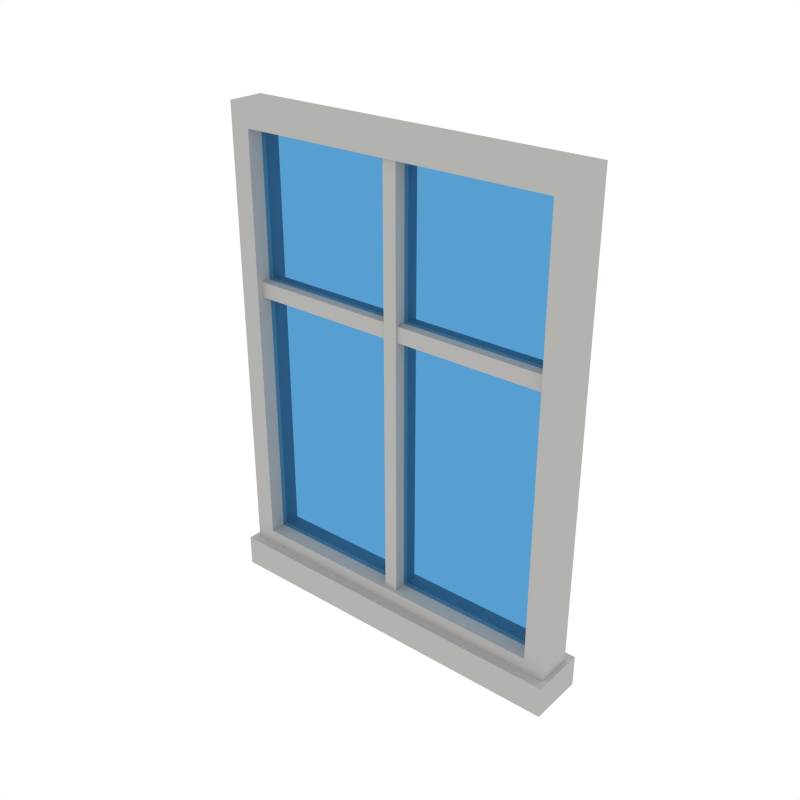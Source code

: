 # Source: Window_Small2_Fixed.blend  (saved by Blender 2.90.8; exported with 4.5.12 LTS)
import bpy
from mathutils import Matrix  # noqa: F401  (used for matrix-valued properties, if any)

bpy.ops.wm.read_factory_settings(use_empty=True)
scene = bpy.context.scene
scene.name = 'Scene'

# ---- collections
col_collection_1 = bpy.data.collections.new('Collection 1'); scene.collection.children.link(col_collection_1)

# ---- materials (node trees are filled in below, after node groups)
mat_glass = bpy.data.materials.new('Glass')
mat_glass.alpha_threshold = 0.0
mat_glass.roughness = 0.5
mat_white = bpy.data.materials.new('White')
mat_white.alpha_threshold = 0.0
mat_white.diffuse_color = (0.448, 0.4433, 0.4294, 1.0)
mat_white.roughness = 0.5

# ---- material node trees
mat_glass.use_nodes = True; mat_glass.node_tree.nodes.clear()
_N = mat_glass.node_tree.nodes; _L = mat_glass.node_tree.links
n0 = _N.new('ShaderNodeOutputMaterial'); n0.name = 'Material Output'; n0.location = (300, 300)
n1 = _N.new('ShaderNodeBsdfTransparent'); n1.name = 'Transparent BSDF'; n1.location = (10, 300)
n1.inputs[0].default_value = (0.3094, 0.5835, 0.8, 1.0)
_L.new(n1.outputs[0], n0.inputs[0])
n0.is_active_output = True

# ---- world
world_world = bpy.data.worlds.new('World'); scene.world = world_world
world_world.color = (1.0, 1.0, 1.0)
world_world.use_sun_shadow = False
world_world.sun_shadow_jitter_overblur = 0.0
world_world.cycles.sampling_method = 'NONE'
world_world.cycles.sample_map_resolution = 256

# ---- meshes
me_cube_034 = bpy.data.meshes.new('Cube.034')
me_cube_034.from_pydata([(-0.4077, -0.006195, 0.1062), (-0.4077, -0.006195, 1.192), (0.4077, -0.006195, 1.192), (0.4077, -0.006195, 0.1062), (-0.4077, 0.006195, 0.1062), (-0.4077, 0.006195, 1.192), (0.4077, 0.006195, 1.192), (0.4077, 0.006195, 0.1062)], [], [(3, 2, 1, 0), (7, 4, 5, 6)])
me_cube_034.materials.append(mat_glass)
me_cube_034.use_remesh_preserve_volume = False
me_cube_034.use_remesh_preserve_attributes = False
me_cube_034.use_mirror_vertex_groups = False
me_cube_034.update()
me_cube_001 = bpy.data.meshes.new('Cube.001')
me_cube_001.from_pydata([(-0.4521, -0.04604, 0.05983), (-0.4521, -0.04604, 1.238), (0.4521, -0.04604, 0.05983), (0.4521, -0.04604, 1.238), (-0.4005, -0.04604, 0.1157), (-0.4005, -0.04604, 1.182), (0.4005, -0.04604, 1.182), (0.4005, -0.04604, 0.1157), (-0.4349, -0.02943, 0.8142), (0.4349, -0.02943, 0.8142), (-0.4349, -0.02943, 0.7756), (0.4349, -0.02943, 0.7756), (-0.4641, -0.07055, 0.07997), (0.4641, -0.07055, 0.07997), (-0.4641, -0.07055, -2.384e-07), (0.4641, -0.07055, -2.384e-07), (0.01722, -0.03507, 1.197), (0.01722, -0.03507, 0.1028), (-0.01722, -0.03507, 1.197), (-0.01722, -0.03507, 0.1028), (-0.4521, 0.04604, 0.05983), (-0.4521, 0.04604, 1.238), (0.4521, 0.04604, 0.05983), (0.4521, 0.04604, 1.238), (-0.4521, 0.0, 0.05983), (-0.4521, 0.0, 1.238), (0.4521, 0.0, 0.05983), (0.4521, 0.0, 1.238), (-0.4005, 0.04604, 0.1157), (-0.4005, 0.04604, 1.182), (0.4005, 0.04604, 1.182), (0.4005, 0.04604, 0.1157), (-0.4005, 0.0, 0.1157), (-0.4005, 0.0, 1.182), (0.4005, 0.0, 1.182), (0.4005, 0.0, 0.1157), (-0.4349, 0.02943, 0.8142), (0.4349, 0.02943, 0.8142), (-0.4349, 0.02943, 0.7756), (0.4349, 0.02943, 0.7756), (0.4349, 0.0, 0.8142), (-0.4349, 0.0, 0.8142), (0.4349, 0.0, 0.7756), (-0.4349, 0.0, 0.7756), (-0.4641, 0.07055, 0.07997), (0.4641, 0.07055, 0.07997), (-0.4641, 0.0, 0.07997), (0.4641, 0.0, 0.07997), (-0.4641, 0.0, -2.384e-07), (-0.4641, 0.07055, -2.384e-07), (0.4641, 0.07055, -2.384e-07), (0.4641, 0.0, -2.384e-07), (0.01722, 0.03507, 1.197), (0.01722, 0.03507, 0.1028), (-0.01722, 0.03507, 1.197), (-0.01722, 0.03507, 0.1028), (0.01722, 0.0, 0.1028), (0.01722, 0.0, 1.197), (-0.01722, 0.0, 0.1028), (-0.01722, 0.0, 1.197)], [], [(26, 27, 3, 2), (2, 3, 6, 7), (24, 26, 2, 0), (27, 25, 1, 3), (0, 1, 25, 24), (4, 7, 35, 32), (1, 0, 4, 5), (0, 2, 7, 4), (3, 1, 5, 6), (5, 4, 32, 33), (6, 5, 33, 34), (7, 6, 34, 35), (9, 8, 10, 11), (8, 41, 43, 10), (10, 43, 42, 11), (11, 42, 40, 9), (9, 40, 41, 8), (46, 12, 13, 47), (48, 51, 15, 14), (13, 12, 14, 15), (47, 13, 15, 51), (12, 46, 48, 14), (17, 16, 18, 19), (16, 57, 59, 18), (18, 59, 58, 19), (19, 58, 56, 17), (17, 56, 57, 16), (26, 22, 23, 27), (22, 31, 30, 23), (24, 20, 22, 26), (27, 23, 21, 25), (20, 24, 25, 21), (28, 32, 35, 31), (21, 29, 28, 20), (20, 28, 31, 22), (23, 30, 29, 21), (29, 33, 32, 28), (30, 34, 33, 29), (31, 35, 34, 30), (37, 39, 38, 36), (36, 38, 43, 41), (38, 39, 42, 43), (39, 37, 40, 42), (37, 36, 41, 40), (46, 47, 45, 44), (48, 49, 50, 51), (45, 50, 49, 44), (47, 51, 50, 45), (44, 49, 48, 46), (53, 55, 54, 52), (52, 54, 59, 57), (54, 55, 58, 59), (55, 53, 56, 58), (53, 52, 57, 56)])
me_cube_001.materials.append(mat_white)
me_cube_001.use_remesh_preserve_volume = False
me_cube_001.use_remesh_preserve_attributes = False
me_cube_001.use_mirror_vertex_groups = False
me_cube_001.update()

# ---- objects
ob_window_small2 = bpy.data.objects.new('Window_Small2', me_cube_034)
ob_window_small2_001 = bpy.data.objects.new('Window_Small2.001', me_cube_001)

# ---- transforms, parenting, visibility, modifiers, constraints
ob_window_small2.location = (0.0, 0.0, 0.0)
ob_window_small2.lineart.crease_threshold = 0.0
ob_window_small2_001.location = (0.0, 0.0, 0.0)
ob_window_small2_001.lineart.crease_threshold = 0.0

# ---- collection membership
col_collection_1.objects.link(ob_window_small2)
col_collection_1.objects.link(ob_window_small2_001)

# ---- scene / render settings (as saved in the file)
scene.frame_start = 1; scene.frame_end = 250; scene.frame_set(0)
scene.render.engine = 'CYCLES'
scene.render.resolution_x = 1000
scene.render.resolution_y = 1000
scene.render.dither_intensity = 0.0
scene.cycles.samples = 200
scene.cycles.sampling_pattern = 'TABULATED_SOBOL'
scene.cycles.light_sampling_threshold = 0.0
scene.cycles.use_adaptive_sampling = False
scene.cycles.use_light_tree = False
scene.cycles.caustics_reflective = False
scene.cycles.caustics_refractive = False
scene.cycles.blur_glossy = 0.0
scene.cycles.max_bounces = 2
scene.cycles.pixel_filter_type = 'GAUSSIAN'
scene.cycles.sample_clamp_indirect = 0.0
scene.view_settings.view_transform = 'Standard'
bpy.context.view_layer.update()

# ---- added for rendering (the .blend has no active camera): camera
cam_auto = bpy.data.cameras.new('AutoCamera')
cam_auto.lens = 50.0
cam_auto.sensor_width = 36.0
cam_auto.clip_end = 1000.0
ob_auto_camera = bpy.data.objects.new('AutoCamera', cam_auto)
scene.collection.objects.link(ob_auto_camera)
ob_auto_camera.location = (1.43752, -1.72503, 1.76899)
ob_auto_camera.rotation_euler = (1.09748, -7.21219e-08, 0.694738)
scene.camera = ob_auto_camera
bpy.context.view_layer.update()
